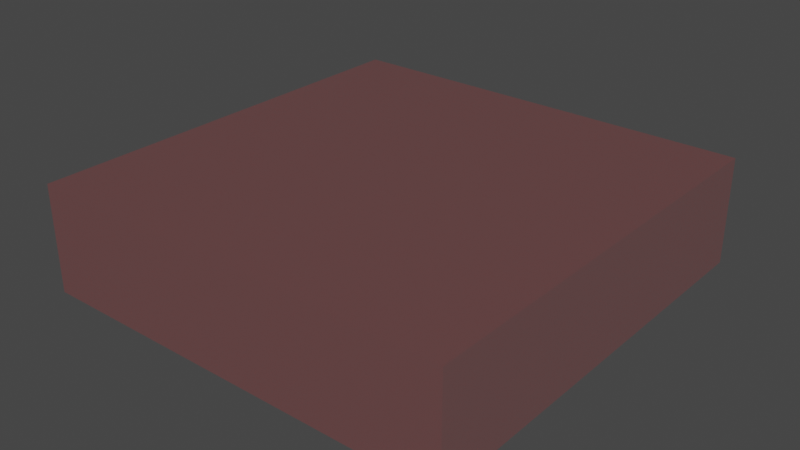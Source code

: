 # Source: tile_negative.blend  (saved by Blender 2.91.10; exported with 4.5.12 LTS)
import bpy
from mathutils import Matrix  # noqa: F401  (used for matrix-valued properties, if any)

bpy.ops.wm.read_factory_settings(use_empty=True)
scene = bpy.context.scene
scene.name = 'Scene'

# ---- collections
col_collection = bpy.data.collections.new('Collection'); scene.collection.children.link(col_collection)

# ---- materials (node trees are filled in below, after node groups)
mat_material = bpy.data.materials.new('Material')
mat_material.surface_render_method = 'BLENDED'
mat_material.blend_method = 'BLEND'
mat_material.alpha_threshold = 0.0
mat_material.use_transparent_shadow = False
mat_material.line_color = (0.0, 0.0, 0.0, 1.0)

# ---- material node trees
mat_material.use_nodes = True; mat_material.node_tree.nodes.clear()
_N = mat_material.node_tree.nodes; _L = mat_material.node_tree.links
n0 = _N.new('ShaderNodeOutputMaterial'); n0.name = 'Material Output'; n0.location = (300, 300)
n1 = _N.new('ShaderNodeBsdfPrincipled'); n1.name = 'Principled BSDF'; n1.location = (10, 300)
n1.distribution = 'GGX'
n1.subsurface_method = 'BURLEY'
n1.inputs[0].default_value = (1.0, 0.00165, 0.0, 1.0)
n1.inputs[2].default_value = 0.4
n1.inputs[3].default_value = 1.45
n1.inputs[4].default_value = 0.07874
n1.inputs[27].default_value = (0.0, 0.0, 0.0, 1.0)
n1.inputs[28].default_value = 1.0
_L.new(n1.outputs[0], n0.inputs[0])
n0.is_active_output = True

# ---- world
world_world = bpy.data.worlds.new('World'); scene.world = world_world
world_world.use_nodes = True; world_world.node_tree.nodes.clear()
_N = world_world.node_tree.nodes; _L = world_world.node_tree.links
n0 = _N.new('ShaderNodeOutputWorld'); n0.name = 'World Output'; n0.location = (300, 300)
n1 = _N.new('ShaderNodeBackground'); n1.name = 'Background'; n1.location = (10, 300)
n1.inputs[0].default_value = (0.05088, 0.05088, 0.05088, 1.0)
_L.new(n1.outputs[0], n0.inputs[0])
n0.is_active_output = True
world_world.color = (0.05088, 0.05088, 0.05088)
world_world.use_sun_shadow = False
world_world.sun_shadow_jitter_overblur = 0.0

# ---- meshes
me_cube = bpy.data.meshes.new('Cube')
me_cube.from_pydata([(1.0, 1.0, 1.0), (1.0, 1.0, -1.0), (1.0, -1.0, 1.0), (1.0, -1.0, -1.0), (-1.0, 1.0, 1.0), (-1.0, 1.0, -1.0), (-1.0, -1.0, 1.0), (-1.0, -1.0, -1.0)], [], [(0, 4, 6, 2), (3, 2, 6, 7), (7, 6, 4, 5), (5, 1, 3, 7), (1, 0, 2, 3), (5, 4, 0, 1)])
_uv = me_cube.uv_layers.new(name='UVMap')
_uv.uv.foreach_set('vector', [0.625, 0.5, 0.875, 0.5, 0.875, 0.75, 0.625, 0.75, 0.375, 0.75, 0.625, 0.75, 0.625, 1.0, 0.375, 1.0, 0.375, 0.0, 0.625, 0.0, 0.625, 0.25, 0.375, 0.25, 0.125, 0.5, 0.375, 0.5, 0.375, 0.75, 0.125, 0.75, 0.375, 0.5, 0.625, 0.5, 0.625, 0.75, 0.375, 0.75, 0.375, 0.25, 0.625, 0.25, 0.625, 0.5, 0.375, 0.5])
me_cube.materials.append(mat_material)
me_cube.use_remesh_preserve_volume = False
me_cube.use_remesh_preserve_attributes = False
me_cube.use_mirror_vertex_groups = False
me_cube.update()

# ---- objects
ob_cube = bpy.data.objects.new('Cube', me_cube)

# ---- transforms, parenting, visibility, modifiers, constraints
ob_cube.location = (0.0, 0.0, 0.25)
ob_cube.scale = (1.0, 1.0, 0.25)
ob_cube.lock_rotations_4d = False
ob_cube.empty_display_type = 'ARROWS'
ob_cube.lineart.crease_threshold = 0.0

# ---- collection membership
col_collection.objects.link(ob_cube)

# ---- scene / render settings (as saved in the file)
scene.frame_start = 1; scene.frame_end = 250; scene.frame_set(1)
scene.render.engine = 'BLENDER_EEVEE_NEXT'
scene.cycles.use_denoising = False
scene.cycles.samples = 128
scene.cycles.sampling_pattern = 'TABULATED_SOBOL'
scene.cycles.use_adaptive_sampling = False
scene.cycles.use_light_tree = False
scene.view_settings.view_transform = 'Filmic'
bpy.context.view_layer.update()

# ---- added for rendering (the .blend has no active camera and no usable light): camera, sun
cam_auto = bpy.data.cameras.new('AutoCamera')
cam_auto.lens = 50.0
cam_auto.sensor_width = 36.0
cam_auto.clip_end = 1000.0
ob_auto_camera = bpy.data.objects.new('AutoCamera', cam_auto)
scene.collection.objects.link(ob_auto_camera)
ob_auto_camera.location = (2.65751, -3.18901, 2.376)
ob_auto_camera.rotation_euler = (1.09748, -7.21219e-08, 0.694738)
scene.camera = ob_auto_camera
light_auto_sun = bpy.data.lights.new('AutoSun', 'SUN')
light_auto_sun.energy = 3.0
light_auto_sun.angle = 0.0523599
ob_auto_sun = bpy.data.objects.new('AutoSun', light_auto_sun)
scene.collection.objects.link(ob_auto_sun)
ob_auto_sun.rotation_euler = (0.872665, 0.174533, 0.523599)
bpy.context.view_layer.update()
